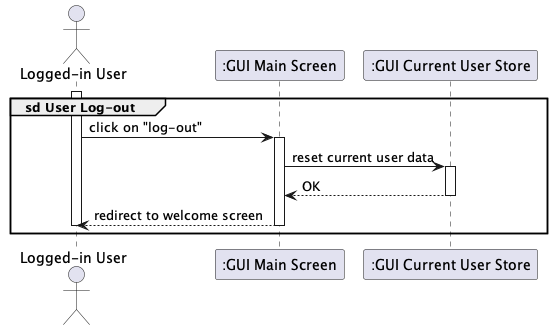

The diagram above was rendered by PlantUML. Its source (embedded in the PNG):
@startuml
actor "Logged-in User" as user
participant ":GUI Main Screen" as gui
participant ":GUI Current User Store" as userStore


group sd User Log-out
    activate user
        user -> gui++ : click on "log-out"
            gui -> userStore++: reset current user data
            return OK
        return redirect to welcome screen
    deactivate user
end
@enduml